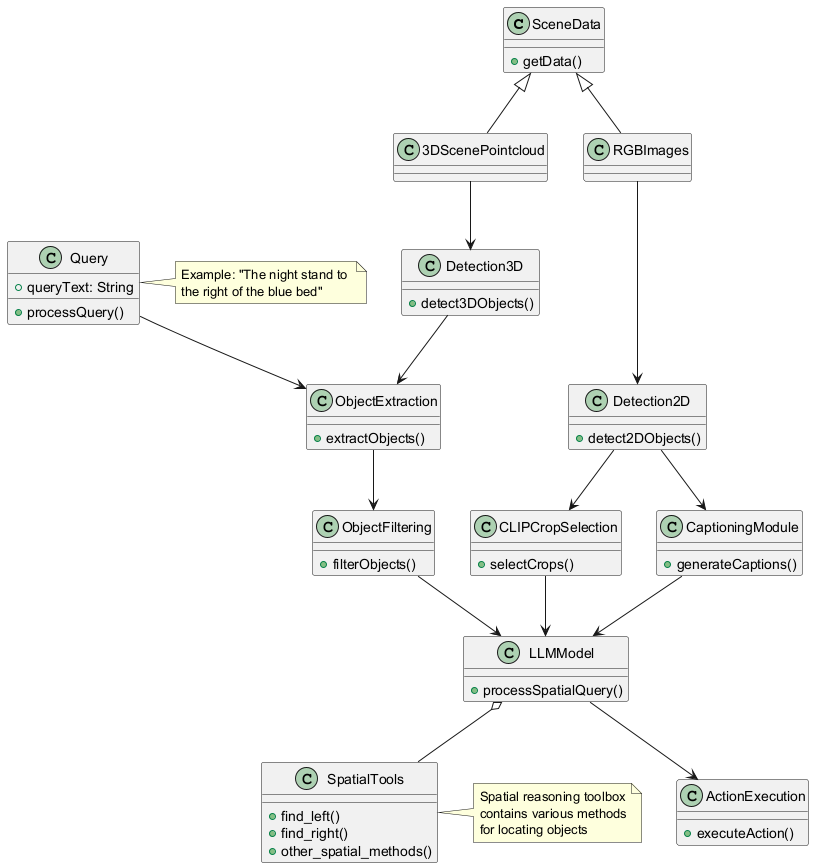

The diagram above was rendered by PlantUML. Its source (embedded in the PNG):
@startuml
class SceneData {
  +getData()
}

class Query {
  +queryText: String
  +processQuery()
}

class Detection3D {
  +detect3DObjects()
}

class Detection2D {
  +detect2DObjects()
}

class ObjectExtraction {
  +extractObjects()
}

class ObjectFiltering {
  +filterObjects()
}

class CLIPCropSelection {
  +selectCrops()
}

class CaptioningModule {
  +generateCaptions()
}

class LLMModel {
  +processSpatialQuery()
}

class SpatialTools {
  +find_left()
  +find_right()
  +other_spatial_methods()
}

class ActionExecution {
  +executeAction()
}

SceneData <|-- "3DScenePointcloud"
SceneData <|-- "RGBImages"
"3DScenePointcloud" --> Detection3D
Detection3D --> ObjectExtraction
Query --> ObjectExtraction
ObjectExtraction --> ObjectFiltering
ObjectFiltering --> LLMModel
"RGBImages" --> Detection2D
Detection2D --> CLIPCropSelection
Detection2D --> CaptioningModule
CLIPCropSelection --> LLMModel
CaptioningModule --> LLMModel
LLMModel o-- SpatialTools
LLMModel --> ActionExecution

note right of Query
  Example: "The night stand to 
  the right of the blue bed"
end note

note right of SpatialTools
  Spatial reasoning toolbox
  contains various methods
  for locating objects
end note
@enduml